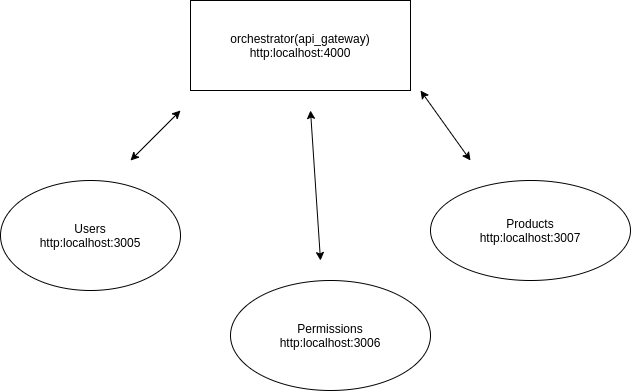

The diagram above was exported from draw.io. Its source (the exported page's mxGraphModel, read from the mxfile embedded in the PNG):
<mxGraphModel dx="1422" dy="713" grid="1" gridSize="10" guides="1" tooltips="1" connect="1" arrows="1" fold="1" page="1" pageScale="1" pageWidth="850" pageHeight="1100" math="0" shadow="0">
  <root>
    <mxCell id="0VHEevSPLaIN385r31wK-0" />
    <mxCell id="0VHEevSPLaIN385r31wK-1" parent="0VHEevSPLaIN385r31wK-0" />
    <mxCell id="msPEBPQudWFElJDTBaEZ-2" value="Users&lt;br&gt;http:localhost:3005" style="ellipse;whiteSpace=wrap;html=1;" vertex="1" parent="0VHEevSPLaIN385r31wK-1">
      <mxGeometry x="120" y="320" width="180" height="110" as="geometry" />
    </mxCell>
    <mxCell id="msPEBPQudWFElJDTBaEZ-3" value="Permissions&lt;br&gt;http:localhost:3006" style="ellipse;whiteSpace=wrap;html=1;" vertex="1" parent="0VHEevSPLaIN385r31wK-1">
      <mxGeometry x="350" y="420" width="200" height="110" as="geometry" />
    </mxCell>
    <mxCell id="msPEBPQudWFElJDTBaEZ-4" value="Products&lt;br&gt;http:localhost:3007" style="ellipse;whiteSpace=wrap;html=1;" vertex="1" parent="0VHEevSPLaIN385r31wK-1">
      <mxGeometry x="550" y="320" width="200" height="100" as="geometry" />
    </mxCell>
    <mxCell id="msPEBPQudWFElJDTBaEZ-5" value="orchestrator(api_gateway)&lt;br&gt;http:localhost:4000" style="rounded=0;whiteSpace=wrap;html=1;" vertex="1" parent="0VHEevSPLaIN385r31wK-1">
      <mxGeometry x="310" y="140" width="220" height="90" as="geometry" />
    </mxCell>
    <mxCell id="msPEBPQudWFElJDTBaEZ-6" value="" style="endArrow=classic;startArrow=classic;html=1;" edge="1" parent="0VHEevSPLaIN385r31wK-1">
      <mxGeometry width="50" height="50" relative="1" as="geometry">
        <mxPoint x="250" y="300" as="sourcePoint" />
        <mxPoint x="300" y="250" as="targetPoint" />
      </mxGeometry>
    </mxCell>
    <mxCell id="msPEBPQudWFElJDTBaEZ-7" value="" style="endArrow=classic;startArrow=classic;html=1;" edge="1" parent="0VHEevSPLaIN385r31wK-1">
      <mxGeometry width="50" height="50" relative="1" as="geometry">
        <mxPoint x="590" y="300" as="sourcePoint" />
        <mxPoint x="540" y="230" as="targetPoint" />
      </mxGeometry>
    </mxCell>
    <mxCell id="msPEBPQudWFElJDTBaEZ-8" value="" style="endArrow=classic;startArrow=classic;html=1;" edge="1" parent="0VHEevSPLaIN385r31wK-1">
      <mxGeometry width="50" height="50" relative="1" as="geometry">
        <mxPoint x="440" y="400" as="sourcePoint" />
        <mxPoint x="430" y="250" as="targetPoint" />
      </mxGeometry>
    </mxCell>
  </root>
</mxGraphModel>